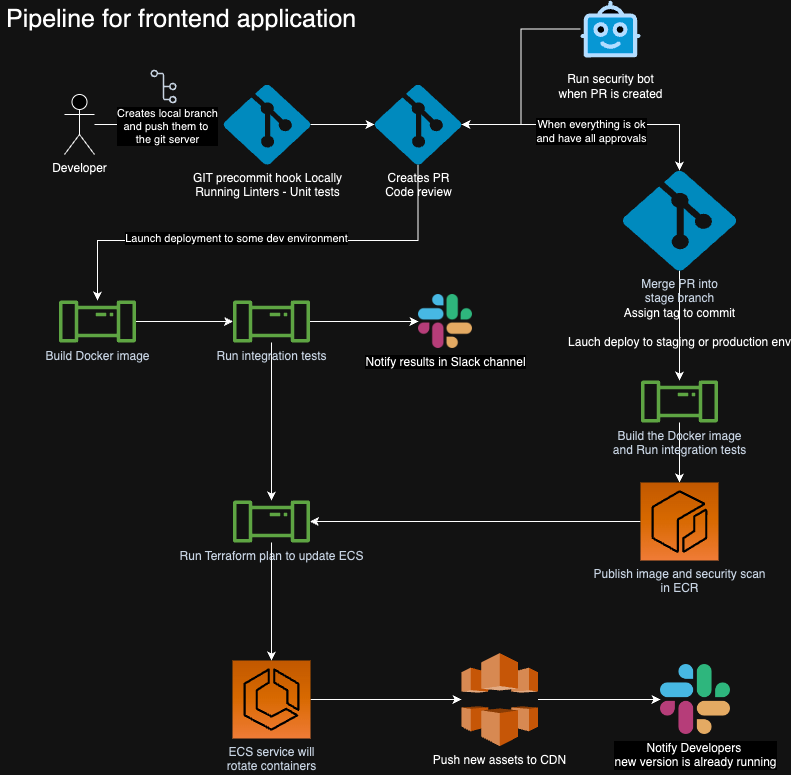

The diagram above was exported from draw.io. Its source (the exported page's mxGraphModel, read from the mxfile embedded in the PNG):
<mxGraphModel dx="1026" dy="569" grid="1" gridSize="10" guides="1" tooltips="1" connect="1" arrows="1" fold="1" page="1" pageScale="1" pageWidth="827" pageHeight="1169" math="0" shadow="0">
  <root>
    <mxCell id="0" />
    <mxCell id="1" parent="0" />
    <mxCell id="3GrKaxB0Yw63StWSVk58-1" value="Pipeline for frontend application" style="text;strokeColor=none;fillColor=none;align=left;verticalAlign=middle;spacingLeft=4;spacingRight=4;overflow=hidden;points=[[0,0.5],[1,0.5]];portConstraint=eastwest;rotatable=0;fontSize=25;" vertex="1" parent="1">
      <mxGeometry x="40" width="366" height="30" as="geometry" />
    </mxCell>
    <mxCell id="3GrKaxB0Yw63StWSVk58-2" value="Developer" style="shape=umlActor;verticalLabelPosition=bottom;verticalAlign=top;html=1;outlineConnect=0;" vertex="1" parent="1">
      <mxGeometry x="104" y="94" width="30" height="60" as="geometry" />
    </mxCell>
    <mxCell id="3GrKaxB0Yw63StWSVk58-3" style="edgeStyle=orthogonalEdgeStyle;rounded=0;orthogonalLoop=1;jettySize=auto;html=1;entryX=0;entryY=0.5;entryDx=0;entryDy=0;entryPerimeter=0;" edge="1" parent="1" source="3GrKaxB0Yw63StWSVk58-20" target="3GrKaxB0Yw63StWSVk58-26">
      <mxGeometry relative="1" as="geometry">
        <mxPoint x="400" y="124" as="targetPoint" />
        <mxPoint x="382" y="124" as="sourcePoint" />
      </mxGeometry>
    </mxCell>
    <mxCell id="3GrKaxB0Yw63StWSVk58-4" style="edgeStyle=orthogonalEdgeStyle;rounded=0;orthogonalLoop=1;jettySize=auto;html=1;" edge="1" parent="1" source="3GrKaxB0Yw63StWSVk58-2">
      <mxGeometry relative="1" as="geometry">
        <mxPoint x="254" y="124" as="targetPoint" />
      </mxGeometry>
    </mxCell>
    <mxCell id="3GrKaxB0Yw63StWSVk58-5" value="&lt;div&gt;Creates local branch&lt;/div&gt;&lt;div&gt;and push them to&amp;nbsp;&lt;/div&gt;&lt;div&gt;the git server&lt;/div&gt;" style="edgeLabel;html=1;align=center;verticalAlign=middle;resizable=0;points=[];" vertex="1" connectable="0" parent="3GrKaxB0Yw63StWSVk58-4">
      <mxGeometry x="0.2094" y="-1" relative="1" as="geometry">
        <mxPoint as="offset" />
      </mxGeometry>
    </mxCell>
    <mxCell id="3GrKaxB0Yw63StWSVk58-6" style="edgeStyle=orthogonalEdgeStyle;rounded=0;orthogonalLoop=1;jettySize=auto;html=1;" edge="1" parent="1" source="3GrKaxB0Yw63StWSVk58-7" target="3GrKaxB0Yw63StWSVk58-10">
      <mxGeometry relative="1" as="geometry" />
    </mxCell>
    <mxCell id="3GrKaxB0Yw63StWSVk58-7" value="Build Docker image" style="sketch=0;outlineConnect=0;fontColor=#232F3E;gradientColor=none;fillColor=#3F8624;strokeColor=none;dashed=0;verticalLabelPosition=bottom;verticalAlign=top;align=center;html=1;fontSize=12;fontStyle=0;aspect=fixed;pointerEvents=1;shape=mxgraph.aws4.iot_analytics_pipeline;" vertex="1" parent="1">
      <mxGeometry x="98" y="300" width="78" height="42" as="geometry" />
    </mxCell>
    <mxCell id="3GrKaxB0Yw63StWSVk58-8" style="edgeStyle=orthogonalEdgeStyle;rounded=0;orthogonalLoop=1;jettySize=auto;html=1;entryX=0;entryY=0.5;entryDx=0;entryDy=0;" edge="1" parent="1" source="3GrKaxB0Yw63StWSVk58-10" target="3GrKaxB0Yw63StWSVk58-11">
      <mxGeometry relative="1" as="geometry" />
    </mxCell>
    <mxCell id="3GrKaxB0Yw63StWSVk58-9" style="edgeStyle=orthogonalEdgeStyle;rounded=0;orthogonalLoop=1;jettySize=auto;html=1;" edge="1" parent="1" source="3GrKaxB0Yw63StWSVk58-10" target="3GrKaxB0Yw63StWSVk58-16">
      <mxGeometry relative="1" as="geometry" />
    </mxCell>
    <mxCell id="3GrKaxB0Yw63StWSVk58-10" value="Run integration tests" style="sketch=0;outlineConnect=0;fontColor=#232F3E;gradientColor=none;fillColor=#3F8624;strokeColor=none;dashed=0;verticalLabelPosition=bottom;verticalAlign=top;align=center;html=1;fontSize=12;fontStyle=0;aspect=fixed;pointerEvents=1;shape=mxgraph.aws4.iot_analytics_pipeline;" vertex="1" parent="1">
      <mxGeometry x="272" y="300" width="78" height="42" as="geometry" />
    </mxCell>
    <mxCell id="3GrKaxB0Yw63StWSVk58-11" value="Notify results in Slack channel" style="shape=image;html=1;verticalAlign=top;verticalLabelPosition=bottom;labelBackgroundColor=#ffffff;imageAspect=0;aspect=fixed;image=https://cdn2.iconfinder.com/data/icons/social-media-2285/512/1_Slack_colored_svg-128.png" vertex="1" parent="1">
      <mxGeometry x="458" y="294" width="54" height="54" as="geometry" />
    </mxCell>
    <mxCell id="3GrKaxB0Yw63StWSVk58-12" style="edgeStyle=orthogonalEdgeStyle;rounded=0;orthogonalLoop=1;jettySize=auto;html=1;" edge="1" parent="1" source="3GrKaxB0Yw63StWSVk58-13" target="3GrKaxB0Yw63StWSVk58-15">
      <mxGeometry relative="1" as="geometry" />
    </mxCell>
    <mxCell id="3GrKaxB0Yw63StWSVk58-13" value="Build the Docker image&lt;br&gt;and Run integration tests" style="sketch=0;outlineConnect=0;fontColor=#232F3E;gradientColor=none;fillColor=#3F8624;strokeColor=none;dashed=0;verticalLabelPosition=bottom;verticalAlign=top;align=center;html=1;fontSize=12;fontStyle=0;aspect=fixed;pointerEvents=1;shape=mxgraph.aws4.iot_analytics_pipeline;" vertex="1" parent="1">
      <mxGeometry x="680" y="380" width="78" height="42" as="geometry" />
    </mxCell>
    <mxCell id="3GrKaxB0Yw63StWSVk58-14" style="edgeStyle=orthogonalEdgeStyle;rounded=0;orthogonalLoop=1;jettySize=auto;html=1;" edge="1" parent="1" source="3GrKaxB0Yw63StWSVk58-15" target="3GrKaxB0Yw63StWSVk58-16">
      <mxGeometry relative="1" as="geometry" />
    </mxCell>
    <mxCell id="3GrKaxB0Yw63StWSVk58-15" value="Publish image and security scan&lt;br&gt;in ECR" style="sketch=0;points=[[0,0,0],[0.25,0,0],[0.5,0,0],[0.75,0,0],[1,0,0],[0,1,0],[0.25,1,0],[0.5,1,0],[0.75,1,0],[1,1,0],[0,0.25,0],[0,0.5,0],[0,0.75,0],[1,0.25,0],[1,0.5,0],[1,0.75,0]];outlineConnect=0;fontColor=#232F3E;gradientColor=#F78E04;gradientDirection=north;fillColor=#D05C17;strokeColor=#ffffff;dashed=0;verticalLabelPosition=bottom;verticalAlign=top;align=center;html=1;fontSize=12;fontStyle=0;aspect=fixed;shape=mxgraph.aws4.resourceIcon;resIcon=mxgraph.aws4.ecr;" vertex="1" parent="1">
      <mxGeometry x="680" y="482" width="78" height="78" as="geometry" />
    </mxCell>
    <mxCell id="3GrKaxB0Yw63StWSVk58-16" value="&lt;div&gt;Run Terraform plan to update&amp;nbsp;&lt;span style=&quot;background-color: initial;&quot;&gt;ECS&lt;/span&gt;&lt;/div&gt;" style="sketch=0;outlineConnect=0;fontColor=#232F3E;gradientColor=none;fillColor=#3F8624;strokeColor=none;dashed=0;verticalLabelPosition=bottom;verticalAlign=top;align=center;html=1;fontSize=12;fontStyle=0;aspect=fixed;pointerEvents=1;shape=mxgraph.aws4.iot_analytics_pipeline;" vertex="1" parent="1">
      <mxGeometry x="272" y="500" width="78" height="42" as="geometry" />
    </mxCell>
    <mxCell id="3GrKaxB0Yw63StWSVk58-34" style="edgeStyle=orthogonalEdgeStyle;rounded=0;orthogonalLoop=1;jettySize=auto;html=1;" edge="1" parent="1" source="3GrKaxB0Yw63StWSVk58-18" target="3GrKaxB0Yw63StWSVk58-32">
      <mxGeometry relative="1" as="geometry" />
    </mxCell>
    <mxCell id="3GrKaxB0Yw63StWSVk58-18" value="&lt;div&gt;ECS service will&lt;/div&gt;&lt;div&gt;rotate containers&lt;br&gt;&lt;/div&gt;" style="sketch=0;points=[[0,0,0],[0.25,0,0],[0.5,0,0],[0.75,0,0],[1,0,0],[0,1,0],[0.25,1,0],[0.5,1,0],[0.75,1,0],[1,1,0],[0,0.25,0],[0,0.5,0],[0,0.75,0],[1,0.25,0],[1,0.5,0],[1,0.75,0]];outlineConnect=0;fontColor=#232F3E;gradientColor=#F78E04;gradientDirection=north;fillColor=#D05C17;strokeColor=#ffffff;dashed=0;verticalLabelPosition=bottom;verticalAlign=top;align=center;html=1;fontSize=12;fontStyle=0;aspect=fixed;shape=mxgraph.aws4.resourceIcon;resIcon=mxgraph.aws4.ecs;" vertex="1" parent="1">
      <mxGeometry x="272" y="660" width="78" height="78" as="geometry" />
    </mxCell>
    <mxCell id="3GrKaxB0Yw63StWSVk58-19" value="&lt;div&gt;Notify Developers&amp;nbsp;&lt;/div&gt;&lt;div&gt;new version is already running&lt;/div&gt;" style="shape=image;html=1;verticalAlign=top;verticalLabelPosition=bottom;labelBackgroundColor=#ffffff;imageAspect=0;aspect=fixed;image=https://cdn2.iconfinder.com/data/icons/social-media-2285/512/1_Slack_colored_svg-128.png" vertex="1" parent="1">
      <mxGeometry x="700" y="664" width="70" height="70" as="geometry" />
    </mxCell>
    <mxCell id="3GrKaxB0Yw63StWSVk58-20" value="GIT precommit hook Locally&lt;br&gt;Running Linters - Unit tests" style="verticalLabelPosition=bottom;html=1;verticalAlign=top;align=center;strokeColor=none;fillColor=#00BEF2;shape=mxgraph.azure.git_repository;" vertex="1" parent="1">
      <mxGeometry x="263" y="84" width="87" height="80" as="geometry" />
    </mxCell>
    <mxCell id="3GrKaxB0Yw63StWSVk58-21" value="" style="sketch=0;outlineConnect=0;fontColor=#232F3E;gradientColor=none;fillColor=#232F3D;strokeColor=none;dashed=0;verticalLabelPosition=bottom;verticalAlign=top;align=center;html=1;fontSize=12;fontStyle=0;aspect=fixed;pointerEvents=1;shape=mxgraph.aws4.git_repository;" vertex="1" parent="1">
      <mxGeometry x="190" y="69" width="26.15" height="34" as="geometry" />
    </mxCell>
    <mxCell id="3GrKaxB0Yw63StWSVk58-22" style="edgeStyle=orthogonalEdgeStyle;rounded=0;orthogonalLoop=1;jettySize=auto;html=1;" edge="1" parent="1" source="3GrKaxB0Yw63StWSVk58-26" target="3GrKaxB0Yw63StWSVk58-7">
      <mxGeometry relative="1" as="geometry">
        <Array as="points">
          <mxPoint x="458" y="240" />
          <mxPoint x="137" y="240" />
        </Array>
      </mxGeometry>
    </mxCell>
    <mxCell id="3GrKaxB0Yw63StWSVk58-23" value="Launch deployment to some dev environment" style="edgeLabel;html=1;align=center;verticalAlign=middle;resizable=0;points=[];" vertex="1" connectable="0" parent="3GrKaxB0Yw63StWSVk58-22">
      <mxGeometry x="0.1325" y="-3" relative="1" as="geometry">
        <mxPoint as="offset" />
      </mxGeometry>
    </mxCell>
    <mxCell id="3GrKaxB0Yw63StWSVk58-24" style="edgeStyle=orthogonalEdgeStyle;rounded=0;orthogonalLoop=1;jettySize=auto;html=1;entryX=0.5;entryY=0;entryDx=0;entryDy=0;entryPerimeter=0;" edge="1" parent="1" source="3GrKaxB0Yw63StWSVk58-26" target="3GrKaxB0Yw63StWSVk58-30">
      <mxGeometry relative="1" as="geometry">
        <mxPoint x="720" y="170" as="targetPoint" />
      </mxGeometry>
    </mxCell>
    <mxCell id="3GrKaxB0Yw63StWSVk58-25" value="When everything is ok&lt;br&gt;and have all approvals" style="edgeLabel;html=1;align=center;verticalAlign=middle;resizable=0;points=[];" vertex="1" connectable="0" parent="3GrKaxB0Yw63StWSVk58-24">
      <mxGeometry x="-0.2121" relative="1" as="geometry">
        <mxPoint x="25" y="6" as="offset" />
      </mxGeometry>
    </mxCell>
    <mxCell id="3GrKaxB0Yw63StWSVk58-26" value="Creates PR&lt;br&gt;Code review" style="verticalLabelPosition=bottom;html=1;verticalAlign=top;align=center;strokeColor=none;fillColor=#00BEF2;shape=mxgraph.azure.git_repository;" vertex="1" parent="1">
      <mxGeometry x="414" y="84" width="87" height="80" as="geometry" />
    </mxCell>
    <mxCell id="3GrKaxB0Yw63StWSVk58-27" value="Run security bot &lt;br&gt;when PR is created" style="verticalLabelPosition=bottom;aspect=fixed;html=1;shape=mxgraph.salesforce.bots;" vertex="1" parent="1">
      <mxGeometry x="620" width="60" height="57" as="geometry" />
    </mxCell>
    <mxCell id="3GrKaxB0Yw63StWSVk58-28" style="edgeStyle=orthogonalEdgeStyle;rounded=0;orthogonalLoop=1;jettySize=auto;html=1;entryX=1;entryY=0.5;entryDx=0;entryDy=0;entryPerimeter=0;" edge="1" parent="1" source="3GrKaxB0Yw63StWSVk58-27" target="3GrKaxB0Yw63StWSVk58-26">
      <mxGeometry relative="1" as="geometry" />
    </mxCell>
    <mxCell id="3GrKaxB0Yw63StWSVk58-29" style="edgeStyle=orthogonalEdgeStyle;rounded=0;orthogonalLoop=1;jettySize=auto;html=1;" edge="1" parent="1" source="3GrKaxB0Yw63StWSVk58-30" target="3GrKaxB0Yw63StWSVk58-13">
      <mxGeometry relative="1" as="geometry" />
    </mxCell>
    <mxCell id="3GrKaxB0Yw63StWSVk58-30" value="&lt;div style=&quot;border-color: var(--border-color); color: rgb(35, 47, 62);&quot;&gt;Merge PR into&lt;/div&gt;&lt;div style=&quot;border-color: var(--border-color); color: rgb(35, 47, 62);&quot;&gt;stage branch&lt;br style=&quot;border-color: var(--border-color);&quot;&gt;&lt;/div&gt;Assign tag to commit&lt;br&gt;&lt;br&gt;Lauch deploy to staging or production env" style="verticalLabelPosition=bottom;html=1;verticalAlign=top;align=center;strokeColor=none;fillColor=#00BEF2;shape=mxgraph.azure.git_repository;" vertex="1" parent="1">
      <mxGeometry x="662" y="170" width="114" height="100" as="geometry" />
    </mxCell>
    <mxCell id="3GrKaxB0Yw63StWSVk58-31" style="edgeStyle=orthogonalEdgeStyle;rounded=0;orthogonalLoop=1;jettySize=auto;html=1;entryX=0.5;entryY=0;entryDx=0;entryDy=0;entryPerimeter=0;" edge="1" parent="1" source="3GrKaxB0Yw63StWSVk58-16" target="3GrKaxB0Yw63StWSVk58-18">
      <mxGeometry relative="1" as="geometry" />
    </mxCell>
    <mxCell id="3GrKaxB0Yw63StWSVk58-35" style="edgeStyle=orthogonalEdgeStyle;rounded=0;orthogonalLoop=1;jettySize=auto;html=1;" edge="1" parent="1" source="3GrKaxB0Yw63StWSVk58-32" target="3GrKaxB0Yw63StWSVk58-19">
      <mxGeometry relative="1" as="geometry" />
    </mxCell>
    <mxCell id="3GrKaxB0Yw63StWSVk58-32" value="Push new assets to CDN" style="outlineConnect=0;dashed=0;verticalLabelPosition=bottom;verticalAlign=top;align=center;html=1;shape=mxgraph.aws3.cloudfront;fillColor=#F58536;gradientColor=none;fontSize=12;" vertex="1" parent="1">
      <mxGeometry x="501" y="652.5" width="76.5" height="93" as="geometry" />
    </mxCell>
  </root>
</mxGraphModel>